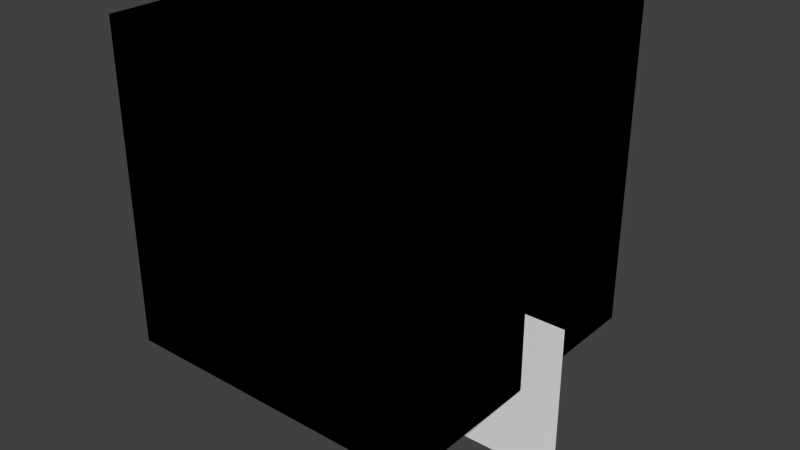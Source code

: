 # Source: bf_startup.blend  (saved by Blender 2.79.0; exported with 4.5.12 LTS)
import bpy
from mathutils import Matrix  # noqa: F401  (used for matrix-valued properties, if any)

bpy.ops.wm.read_factory_settings(use_empty=True)
scene = bpy.context.scene
scene.name = 'Case'

# ---- collections
col_collection_1 = bpy.data.collections.new('Collection 1'); scene.collection.children.link(col_collection_1)

# ---- materials (node trees are filled in below, after node groups)
mat_burner = bpy.data.materials.new('Burner')
mat_burner.alpha_threshold = 0.0
mat_burner.diffuse_color = (0.8, 0.0, 0.0, 1.0)
mat_burner.roughness = 0.5
mat_open = bpy.data.materials.new('OPEN')
mat_open.alpha_threshold = 0.0
mat_open.diffuse_color = (0.2, 0.8, 0.8, 1.0)
mat_open.roughness = 0.5
mat_inert = bpy.data.materials.new('INERT')
mat_inert.alpha_threshold = 0.0
mat_inert.diffuse_color = (0.8, 0.8, 0.2, 1.0)
mat_inert.roughness = 0.5

# ---- material node trees
mat_burner.use_nodes = True; mat_burner.node_tree.nodes.clear()
_N = mat_burner.node_tree.nodes; _L = mat_burner.node_tree.links
n0 = _N.new('ShaderNodeOutputMaterial'); n0.name = 'Material Output'; n0.location = (300, 300)
n1 = _N.new('ShaderNodeBsdfDiffuse'); n1.name = 'Diffuse BSDF'; n1.location = (100, 300)
n0.is_active_output = True

# ---- world
world_world = bpy.data.worlds.new('World'); scene.world = world_world
world_world.color = (0.05088, 0.05088, 0.05088)
world_world.use_sun_shadow = False
world_world.sun_shadow_jitter_overblur = 0.0
world_world.cycles.sampling_method = 'NONE'
world_world.cycles.sample_map_resolution = 256

# ---- meshes
me_plane_002 = bpy.data.meshes.new('Plane.002')
me_plane_002.from_pydata([(-1.0, -1.0, 0.0), (1.0, -1.0, 0.0), (-1.0, 1.0, 0.0), (1.0, 1.0, 0.0)], [], [(0, 1, 3, 2)])
me_plane_002.materials.append(mat_burner)
me_plane_002.use_remesh_preserve_volume = False
me_plane_002.use_remesh_preserve_attributes = False
me_plane_002.use_mirror_vertex_groups = False
me_plane_002.update()
me_plane_001 = bpy.data.meshes.new('Plane.001')
me_plane_001.from_pydata([(-1.0, -1.0, 0.0), (1.0, -1.0, 0.0), (-1.0, 1.0, 0.0), (1.0, 1.0, 0.0)], [], [(0, 1, 3, 2)])
me_plane_001.use_remesh_preserve_volume = False
me_plane_001.use_remesh_preserve_attributes = False
me_plane_001.use_mirror_vertex_groups = False
me_plane_001.update()
me_plane = bpy.data.meshes.new('Plane')
me_plane.from_pydata([(-1.0, -1.0, 0.0), (1.0, -1.0, 0.0), (-1.0, 1.0, 0.0), (1.0, 1.0, 0.0), (-1.0, -1.0, 4.0), (1.0, -1.0, 4.0), (-1.0, 1.0, 4.0), (1.0, 1.0, 4.0)], [], [(4, 5, 7, 6), (0, 1, 5, 4), (1, 3, 7, 5), (2, 0, 4, 6), (3, 2, 6, 7)])
me_plane.materials.append(mat_open)
me_plane.use_remesh_preserve_volume = False
me_plane.use_remesh_preserve_attributes = False
me_plane.use_mirror_vertex_groups = False
me_plane.update()
me_cube = bpy.data.meshes.new('Cube')
me_cube.from_pydata([(1.0, 1.0, -1.0), (1.0, -1.0, -1.0), (-1.0, -1.0, -1.0), (-1.0, 1.0, -1.0), (1.0, 1.0, 1.0), (1.0, -1.0, 1.0), (-1.0, -1.0, 1.0), (-1.0, 1.0, 1.0)], [], [(0, 1, 2, 3), (4, 7, 6, 5), (0, 4, 5, 1), (1, 5, 6, 2), (2, 6, 7, 3), (4, 0, 3, 7)])
me_cube.materials.append(mat_inert)
me_cube.use_remesh_preserve_volume = False
me_cube.use_remesh_preserve_attributes = False
me_cube.use_mirror_vertex_groups = False
me_cube.update()

# ---- objects
ob_burner = bpy.data.objects.new('Burner', me_plane_002)
ob_slice = bpy.data.objects.new('Slice', me_plane_001)
ob_domain_boundary_conditions = bpy.data.objects.new('Domain boundary conditions', me_plane)
ob_domain = bpy.data.objects.new('Domain', me_plane)
ob_cube = bpy.data.objects.new('Cube', me_cube)

# ---- transforms, parenting, visibility, modifiers, constraints
ob_burner.location = (0.0, 0.0, 2.01)
ob_burner.scale = (0.5, 0.5, 1.0)
ob_burner.display_type = 'SOLID'
ob_burner.show_transparent = True
ob_burner.lineart.crease_threshold = 0.0
ob_slice.location = (1.5, 0.0, 0.0)
ob_slice.rotation_euler = (1.571, -0.0, 0.0)
ob_slice.display_type = 'WIRE'
ob_slice.show_transparent = True
ob_slice.lineart.crease_threshold = 0.0
ob_domain_boundary_conditions.location = (0.0, 0.0, 0.0)
ob_domain_boundary_conditions.scale = (2.0, 2.0, 1.0)
ob_domain_boundary_conditions.display_type = 'SOLID'
ob_domain_boundary_conditions.show_transparent = True
ob_domain_boundary_conditions.lineart.crease_threshold = 0.0
ob_domain.location = (0.0, 0.0, 0.0)
ob_domain.scale = (2.0, 2.0, 1.0)
ob_domain.display_type = 'WIRE'
ob_domain.show_transparent = True
ob_domain.lineart.crease_threshold = 0.0
ob_cube.location = (0.0, 0.0, 1.0)
ob_cube.lock_rotations_4d = False
ob_cube.empty_display_type = 'ARROWS'
ob_cube.lineart.crease_threshold = 0.0

# ---- collection membership
col_collection_1.objects.link(ob_burner)
col_collection_1.objects.link(ob_slice)
col_collection_1.objects.link(ob_domain_boundary_conditions)
col_collection_1.objects.link(ob_domain)
col_collection_1.objects.link(ob_cube)

# ---- scene / render settings (as saved in the file)
scene.frame_start = 1; scene.frame_end = 250; scene.frame_set(1)
scene.render.engine = 'CYCLES'
scene.render.resolution_percentage = 50
scene.render.dither_intensity = 0.0
scene.cycles.use_denoising = False
scene.cycles.samples = 10
scene.cycles.sampling_pattern = 'TABULATED_SOBOL'
scene.cycles.light_sampling_threshold = 0.0
scene.cycles.use_adaptive_sampling = False
scene.cycles.use_light_tree = False
scene.cycles.blur_glossy = 0.0
scene.cycles.pixel_filter_type = 'GAUSSIAN'
scene.cycles.sample_clamp_indirect = 0.0
scene.view_settings.view_transform = 'Standard'
bpy.context.view_layer.update()

# ---- added for rendering (the .blend has no active camera and no usable light): camera, sun
cam_auto = bpy.data.cameras.new('AutoCamera')
cam_auto.lens = 50.0
cam_auto.sensor_width = 36.0
cam_auto.clip_end = 1000.0
ob_auto_camera = bpy.data.objects.new('AutoCamera', cam_auto)
scene.collection.objects.link(ob_auto_camera)
ob_auto_camera.location = (7.49103, -8.68923, 7.29282)
ob_auto_camera.rotation_euler = (1.09748, -7.21219e-08, 0.694738)
scene.camera = ob_auto_camera
light_auto_sun = bpy.data.lights.new('AutoSun', 'SUN')
light_auto_sun.energy = 3.0
light_auto_sun.angle = 0.0523599
ob_auto_sun = bpy.data.objects.new('AutoSun', light_auto_sun)
scene.collection.objects.link(ob_auto_sun)
ob_auto_sun.rotation_euler = (0.872665, 0.174533, 0.523599)
bpy.context.view_layer.update()
